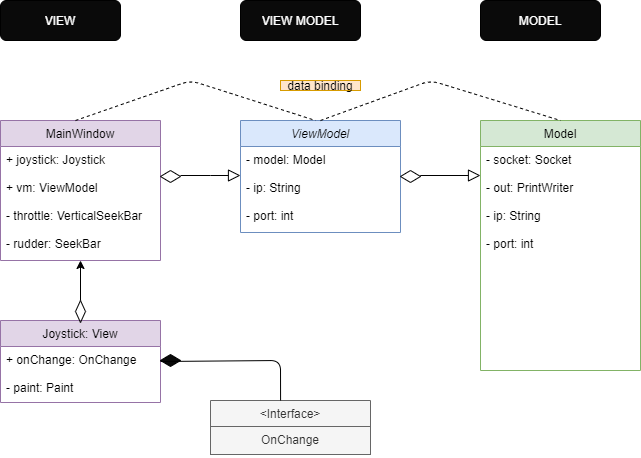

The diagram above was exported from draw.io. Its source (the exported page's mxGraphModel, read from the mxfile embedded in the PNG):
<mxGraphModel dx="1545" dy="715" grid="1" gridSize="10" guides="1" tooltips="1" connect="1" arrows="1" fold="1" page="1" pageScale="1" pageWidth="827" pageHeight="1169" math="0" shadow="0">
  <root>
    <mxCell id="WIyWlLk6GJQsqaUBKTNV-0" />
    <mxCell id="WIyWlLk6GJQsqaUBKTNV-1" parent="WIyWlLk6GJQsqaUBKTNV-0" />
    <mxCell id="zkfFHV4jXpPFQw0GAbJ--0" value="ViewModel" style="swimlane;fontStyle=2;align=center;verticalAlign=top;childLayout=stackLayout;horizontal=1;startSize=26;horizontalStack=0;resizeParent=1;resizeLast=0;collapsible=1;marginBottom=0;rounded=0;shadow=0;strokeWidth=1;fillColor=#dae8fc;strokeColor=#6c8ebf;" parent="WIyWlLk6GJQsqaUBKTNV-1" vertex="1">
      <mxGeometry x="360" y="160" width="160" height="112" as="geometry">
        <mxRectangle x="230" y="140" width="160" height="26" as="alternateBounds" />
      </mxGeometry>
    </mxCell>
    <mxCell id="zkfFHV4jXpPFQw0GAbJ--1" value="- model: Model" style="text;align=left;verticalAlign=top;spacingLeft=4;spacingRight=4;overflow=hidden;rotatable=0;points=[[0,0.5],[1,0.5]];portConstraint=eastwest;" parent="zkfFHV4jXpPFQw0GAbJ--0" vertex="1">
      <mxGeometry y="26" width="160" height="28" as="geometry" />
    </mxCell>
    <mxCell id="zkfFHV4jXpPFQw0GAbJ--2" value="- ip: String" style="text;align=left;verticalAlign=top;spacingLeft=4;spacingRight=4;overflow=hidden;rotatable=0;points=[[0,0.5],[1,0.5]];portConstraint=eastwest;rounded=0;shadow=0;html=0;" parent="zkfFHV4jXpPFQw0GAbJ--0" vertex="1">
      <mxGeometry y="54" width="160" height="28" as="geometry" />
    </mxCell>
    <mxCell id="zkfFHV4jXpPFQw0GAbJ--3" value="- port: int" style="text;align=left;verticalAlign=top;spacingLeft=4;spacingRight=4;overflow=hidden;rotatable=0;points=[[0,0.5],[1,0.5]];portConstraint=eastwest;rounded=0;shadow=0;html=0;" parent="zkfFHV4jXpPFQw0GAbJ--0" vertex="1">
      <mxGeometry y="82" width="160" height="28" as="geometry" />
    </mxCell>
    <mxCell id="zkfFHV4jXpPFQw0GAbJ--6" value="MainWindow" style="swimlane;fontStyle=0;align=center;verticalAlign=top;childLayout=stackLayout;horizontal=1;startSize=26;horizontalStack=0;resizeParent=1;resizeLast=0;collapsible=1;marginBottom=0;rounded=0;shadow=0;strokeWidth=1;fillColor=#e1d5e7;strokeColor=#9673a6;" parent="WIyWlLk6GJQsqaUBKTNV-1" vertex="1">
      <mxGeometry x="120" y="160" width="160" height="140" as="geometry">
        <mxRectangle x="130" y="380" width="160" height="26" as="alternateBounds" />
      </mxGeometry>
    </mxCell>
    <mxCell id="zkfFHV4jXpPFQw0GAbJ--7" value="+ joystick: Joystick" style="text;align=left;verticalAlign=top;spacingLeft=4;spacingRight=4;overflow=hidden;rotatable=0;points=[[0,0.5],[1,0.5]];portConstraint=eastwest;" parent="zkfFHV4jXpPFQw0GAbJ--6" vertex="1">
      <mxGeometry y="26" width="160" height="28" as="geometry" />
    </mxCell>
    <mxCell id="zkfFHV4jXpPFQw0GAbJ--8" value="+ vm: ViewModel" style="text;align=left;verticalAlign=top;spacingLeft=4;spacingRight=4;overflow=hidden;rotatable=0;points=[[0,0.5],[1,0.5]];portConstraint=eastwest;rounded=0;shadow=0;html=0;" parent="zkfFHV4jXpPFQw0GAbJ--6" vertex="1">
      <mxGeometry y="54" width="160" height="28" as="geometry" />
    </mxCell>
    <mxCell id="5caqkPYGsR-9I3NflpHG-19" value="- throttle: VerticalSeekBar" style="text;align=left;verticalAlign=top;spacingLeft=4;spacingRight=4;overflow=hidden;rotatable=0;points=[[0,0.5],[1,0.5]];portConstraint=eastwest;rounded=0;shadow=0;html=0;" parent="zkfFHV4jXpPFQw0GAbJ--6" vertex="1">
      <mxGeometry y="82" width="160" height="28" as="geometry" />
    </mxCell>
    <mxCell id="5caqkPYGsR-9I3NflpHG-20" value="- rudder: SeekBar" style="text;align=left;verticalAlign=top;spacingLeft=4;spacingRight=4;overflow=hidden;rotatable=0;points=[[0,0.5],[1,0.5]];portConstraint=eastwest;rounded=0;shadow=0;html=0;" parent="zkfFHV4jXpPFQw0GAbJ--6" vertex="1">
      <mxGeometry y="110" width="160" height="28" as="geometry" />
    </mxCell>
    <mxCell id="zkfFHV4jXpPFQw0GAbJ--12" value="" style="endArrow=block;endSize=10;endFill=0;shadow=0;strokeWidth=1;rounded=0;edgeStyle=elbowEdgeStyle;elbow=vertical;" parent="WIyWlLk6GJQsqaUBKTNV-1" target="zkfFHV4jXpPFQw0GAbJ--0" edge="1">
      <mxGeometry width="160" relative="1" as="geometry">
        <mxPoint x="300" y="215" as="sourcePoint" />
        <mxPoint x="200" y="283" as="targetPoint" />
      </mxGeometry>
    </mxCell>
    <mxCell id="zkfFHV4jXpPFQw0GAbJ--13" value="&lt;Interface&gt;" style="swimlane;fontStyle=0;align=center;verticalAlign=top;childLayout=stackLayout;horizontal=1;startSize=26;horizontalStack=0;resizeParent=1;resizeLast=0;collapsible=1;marginBottom=0;rounded=0;shadow=0;strokeWidth=1;fillColor=#f5f5f5;strokeColor=#666666;fontColor=#333333;" parent="WIyWlLk6GJQsqaUBKTNV-1" vertex="1">
      <mxGeometry x="330" y="440" width="160" height="54" as="geometry">
        <mxRectangle x="340" y="380" width="170" height="26" as="alternateBounds" />
      </mxGeometry>
    </mxCell>
    <mxCell id="zkfFHV4jXpPFQw0GAbJ--14" value="OnChange" style="text;align=center;verticalAlign=top;spacingLeft=4;spacingRight=4;overflow=hidden;rotatable=0;points=[[0,0.5],[1,0.5]];portConstraint=eastwest;fillColor=#f5f5f5;strokeColor=#666666;fontColor=#333333;" parent="zkfFHV4jXpPFQw0GAbJ--13" vertex="1">
      <mxGeometry y="26" width="160" height="28" as="geometry" />
    </mxCell>
    <mxCell id="zkfFHV4jXpPFQw0GAbJ--17" value="Model" style="swimlane;fontStyle=0;align=center;verticalAlign=top;childLayout=stackLayout;horizontal=1;startSize=26;horizontalStack=0;resizeParent=1;resizeLast=0;collapsible=1;marginBottom=0;rounded=0;shadow=0;strokeWidth=1;fillColor=#d5e8d4;strokeColor=#82b366;" parent="WIyWlLk6GJQsqaUBKTNV-1" vertex="1">
      <mxGeometry x="600" y="160" width="160" height="250" as="geometry">
        <mxRectangle x="550" y="140" width="160" height="26" as="alternateBounds" />
      </mxGeometry>
    </mxCell>
    <mxCell id="zkfFHV4jXpPFQw0GAbJ--22" value="- socket: Socket" style="text;align=left;verticalAlign=top;spacingLeft=4;spacingRight=4;overflow=hidden;rotatable=0;points=[[0,0.5],[1,0.5]];portConstraint=eastwest;rounded=0;shadow=0;html=0;" parent="zkfFHV4jXpPFQw0GAbJ--17" vertex="1">
      <mxGeometry y="26" width="160" height="28" as="geometry" />
    </mxCell>
    <mxCell id="zkfFHV4jXpPFQw0GAbJ--24" value="- out: PrintWriter" style="text;align=left;verticalAlign=top;spacingLeft=4;spacingRight=4;overflow=hidden;rotatable=0;points=[[0,0.5],[1,0.5]];portConstraint=eastwest;" parent="zkfFHV4jXpPFQw0GAbJ--17" vertex="1">
      <mxGeometry y="54" width="160" height="28" as="geometry" />
    </mxCell>
    <mxCell id="zkfFHV4jXpPFQw0GAbJ--25" value="- ip: String" style="text;align=left;verticalAlign=top;spacingLeft=4;spacingRight=4;overflow=hidden;rotatable=0;points=[[0,0.5],[1,0.5]];portConstraint=eastwest;" parent="zkfFHV4jXpPFQw0GAbJ--17" vertex="1">
      <mxGeometry y="82" width="160" height="28" as="geometry" />
    </mxCell>
    <mxCell id="5caqkPYGsR-9I3NflpHG-24" value="- port: int" style="text;align=left;verticalAlign=top;spacingLeft=4;spacingRight=4;overflow=hidden;rotatable=0;points=[[0,0.5],[1,0.5]];portConstraint=eastwest;" parent="zkfFHV4jXpPFQw0GAbJ--17" vertex="1">
      <mxGeometry y="110" width="160" height="28" as="geometry" />
    </mxCell>
    <mxCell id="5caqkPYGsR-9I3NflpHG-1" value="Joystick: View" style="swimlane;fontStyle=0;align=center;verticalAlign=top;childLayout=stackLayout;horizontal=1;startSize=26;horizontalStack=0;resizeParent=1;resizeLast=0;collapsible=1;marginBottom=0;rounded=0;shadow=0;strokeWidth=1;fillColor=#e1d5e7;strokeColor=#9673a6;" parent="WIyWlLk6GJQsqaUBKTNV-1" vertex="1">
      <mxGeometry x="120" y="360" width="160" height="82" as="geometry">
        <mxRectangle x="130" y="380" width="160" height="26" as="alternateBounds" />
      </mxGeometry>
    </mxCell>
    <mxCell id="5caqkPYGsR-9I3NflpHG-2" value="+ onChange: OnChange" style="text;align=left;verticalAlign=top;spacingLeft=4;spacingRight=4;overflow=hidden;rotatable=0;points=[[0,0.5],[1,0.5]];portConstraint=eastwest;" parent="5caqkPYGsR-9I3NflpHG-1" vertex="1">
      <mxGeometry y="26" width="160" height="28" as="geometry" />
    </mxCell>
    <mxCell id="5caqkPYGsR-9I3NflpHG-3" value="- paint: Paint" style="text;align=left;verticalAlign=top;spacingLeft=4;spacingRight=4;overflow=hidden;rotatable=0;points=[[0,0.5],[1,0.5]];portConstraint=eastwest;rounded=0;shadow=0;html=0;" parent="5caqkPYGsR-9I3NflpHG-1" vertex="1">
      <mxGeometry y="54" width="160" height="28" as="geometry" />
    </mxCell>
    <mxCell id="5caqkPYGsR-9I3NflpHG-23" value="" style="endArrow=block;endSize=10;endFill=0;shadow=0;strokeWidth=1;rounded=0;edgeStyle=elbowEdgeStyle;elbow=vertical;exitX=1;exitY=0.5;exitDx=0;exitDy=0;" parent="WIyWlLk6GJQsqaUBKTNV-1" source="5caqkPYGsR-9I3NflpHG-27" edge="1">
      <mxGeometry width="160" relative="1" as="geometry">
        <mxPoint x="520" y="214.5" as="sourcePoint" />
        <mxPoint x="600" y="214.5" as="targetPoint" />
      </mxGeometry>
    </mxCell>
    <mxCell id="5caqkPYGsR-9I3NflpHG-25" value="" style="rhombus;whiteSpace=wrap;html=1;strokeWidth=0.5;fillColor=none;align=center;" parent="WIyWlLk6GJQsqaUBKTNV-1" vertex="1">
      <mxGeometry x="280" y="210" width="20" height="12" as="geometry" />
    </mxCell>
    <mxCell id="5caqkPYGsR-9I3NflpHG-26" value="" style="rhombus;whiteSpace=wrap;html=1;strokeWidth=0.5;align=center;fillColor=#0A0A0A;" parent="WIyWlLk6GJQsqaUBKTNV-1" vertex="1">
      <mxGeometry x="280" y="394" width="20" height="12" as="geometry" />
    </mxCell>
    <mxCell id="5caqkPYGsR-9I3NflpHG-27" value="" style="rhombus;whiteSpace=wrap;html=1;strokeWidth=0.5;fillColor=none;align=center;" parent="WIyWlLk6GJQsqaUBKTNV-1" vertex="1">
      <mxGeometry x="520" y="210" width="20" height="12" as="geometry" />
    </mxCell>
    <mxCell id="5caqkPYGsR-9I3NflpHG-32" value="" style="endArrow=none;html=1;entryX=1;entryY=0.5;entryDx=0;entryDy=0;exitX=0.438;exitY=0;exitDx=0;exitDy=0;exitPerimeter=0;" parent="WIyWlLk6GJQsqaUBKTNV-1" source="zkfFHV4jXpPFQw0GAbJ--13" target="5caqkPYGsR-9I3NflpHG-1" edge="1">
      <mxGeometry width="50" height="50" relative="1" as="geometry">
        <mxPoint x="410" y="410" as="sourcePoint" />
        <mxPoint x="460" y="360" as="targetPoint" />
        <Array as="points">
          <mxPoint x="400" y="400" />
        </Array>
      </mxGeometry>
    </mxCell>
    <mxCell id="5caqkPYGsR-9I3NflpHG-33" value="" style="endArrow=classic;html=1;" parent="WIyWlLk6GJQsqaUBKTNV-1" edge="1">
      <mxGeometry width="50" height="50" relative="1" as="geometry">
        <mxPoint x="200" y="340" as="sourcePoint" />
        <mxPoint x="200" y="300" as="targetPoint" />
      </mxGeometry>
    </mxCell>
    <mxCell id="5caqkPYGsR-9I3NflpHG-34" value="" style="rhombus;whiteSpace=wrap;html=1;strokeWidth=0.5;fillColor=none;align=center;" parent="WIyWlLk6GJQsqaUBKTNV-1" vertex="1">
      <mxGeometry x="195" y="340" width="10" height="22" as="geometry" />
    </mxCell>
    <mxCell id="5caqkPYGsR-9I3NflpHG-35" value="" style="endArrow=none;dashed=1;html=1;entryX=0.5;entryY=0;entryDx=0;entryDy=0;exitX=0.5;exitY=0;exitDx=0;exitDy=0;" parent="WIyWlLk6GJQsqaUBKTNV-1" source="zkfFHV4jXpPFQw0GAbJ--0" target="zkfFHV4jXpPFQw0GAbJ--17" edge="1">
      <mxGeometry width="50" height="50" relative="1" as="geometry">
        <mxPoint x="410" y="310" as="sourcePoint" />
        <mxPoint x="460" y="260" as="targetPoint" />
        <Array as="points">
          <mxPoint x="550" y="120" />
        </Array>
      </mxGeometry>
    </mxCell>
    <mxCell id="5caqkPYGsR-9I3NflpHG-36" value="" style="endArrow=none;dashed=1;html=1;entryX=0.5;entryY=0;entryDx=0;entryDy=0;exitX=0.5;exitY=0;exitDx=0;exitDy=0;" parent="WIyWlLk6GJQsqaUBKTNV-1" edge="1">
      <mxGeometry width="50" height="50" relative="1" as="geometry">
        <mxPoint x="195" y="160" as="sourcePoint" />
        <mxPoint x="435" y="160" as="targetPoint" />
        <Array as="points">
          <mxPoint x="310" y="120" />
        </Array>
      </mxGeometry>
    </mxCell>
    <mxCell id="5caqkPYGsR-9I3NflpHG-37" value="data binding" style="text;html=1;strokeColor=#d79b00;fillColor=#ffe6cc;align=center;verticalAlign=middle;whiteSpace=wrap;rounded=0;" parent="WIyWlLk6GJQsqaUBKTNV-1" vertex="1">
      <mxGeometry x="400" y="120" width="80" height="10" as="geometry" />
    </mxCell>
    <mxCell id="5caqkPYGsR-9I3NflpHG-42" value="&lt;font color=&quot;#ffffff&quot;&gt;VIEW&lt;/font&gt;" style="rounded=1;whiteSpace=wrap;html=1;strokeWidth=0.5;fillColor=#0A0A0A;align=center;" parent="WIyWlLk6GJQsqaUBKTNV-1" vertex="1">
      <mxGeometry x="120" y="40" width="120" height="40" as="geometry" />
    </mxCell>
    <mxCell id="5caqkPYGsR-9I3NflpHG-43" value="&lt;font color=&quot;#ffffff&quot;&gt;VIEW MODEL&lt;/font&gt;" style="rounded=1;whiteSpace=wrap;html=1;strokeWidth=0.5;fillColor=#0A0A0A;align=center;" parent="WIyWlLk6GJQsqaUBKTNV-1" vertex="1">
      <mxGeometry x="360" y="40" width="120" height="40" as="geometry" />
    </mxCell>
    <mxCell id="5caqkPYGsR-9I3NflpHG-44" value="&lt;font color=&quot;#ffffff&quot;&gt;MODEL&lt;/font&gt;" style="rounded=1;whiteSpace=wrap;html=1;strokeWidth=0.5;fillColor=#0A0A0A;align=center;" parent="WIyWlLk6GJQsqaUBKTNV-1" vertex="1">
      <mxGeometry x="600" y="40" width="120" height="40" as="geometry" />
    </mxCell>
  </root>
</mxGraphModel>